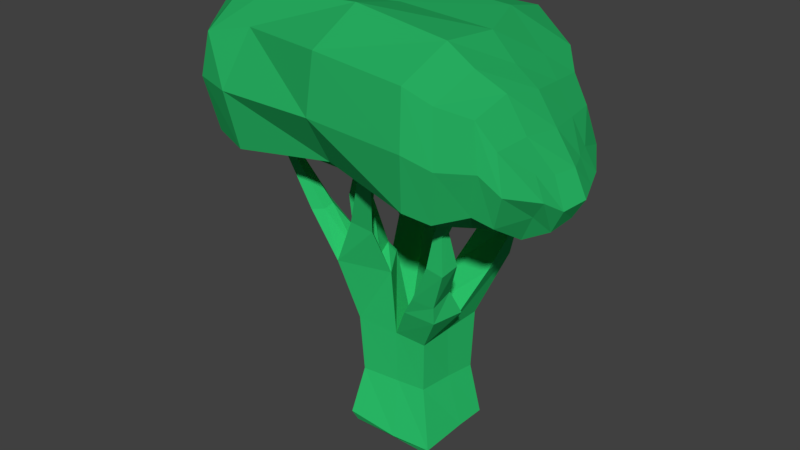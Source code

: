 # Source: broccoli.blend  (saved by Blender 2.79.0; exported with 4.5.12 LTS)
import bpy
from mathutils import Matrix  # noqa: F401  (used for matrix-valued properties, if any)

bpy.ops.wm.read_factory_settings(use_empty=True)
scene = bpy.context.scene
scene.name = 'Scene'

# ---- collections
col_collection_1 = bpy.data.collections.new('Collection 1'); scene.collection.children.link(col_collection_1)

# ---- materials (node trees are filled in below, after node groups)
mat_material_001 = bpy.data.materials.new('Material.001')
mat_material_001.alpha_threshold = 0.0
mat_material_001.use_transparent_shadow = False
mat_material_001.diffuse_color = (0.02732, 0.6038, 0.1651, 1.0)
mat_material_001.roughness = 0.5
mat_material_001.specular_intensity = 0.3854
mat_material_002 = bpy.data.materials.new('Material.002')
mat_material_002.alpha_threshold = 0.0
mat_material_002.use_transparent_shadow = False
mat_material_002.diffuse_color = (0.02029, 0.4233, 0.117, 1.0)
mat_material_002.roughness = 0.5
mat_material_002.specular_intensity = 0.375

# ---- material node trees

# ---- world
world_world = bpy.data.worlds.new('World'); scene.world = world_world
world_world.color = (0.05088, 0.05088, 0.05088)
world_world.use_sun_shadow = False
world_world.sun_shadow_jitter_overblur = 0.0
world_world.cycles.sampling_method = 'MANUAL'

# ---- meshes
me_cube_002 = bpy.data.meshes.new('Cube.002')
me_cube_002.from_pydata([(-0.6483, -0.6584, 0.9991), (-0.6483, 0.6328, 0.9991), (0.643, -0.6584, 0.9991), (0.643, 0.6328, 0.9991), (-0.6149, -0.6034, 0.01865), (-0.599, 0.6035, -0.1402), (0.6124, 0.6035, -0.0189), (0.5965, -0.6034, 0.14), (-0.1243, 0.6236, 0.9991), (0.09168, -0.6495, 0.9991), (0.07897, -0.596, 0.07804), (-0.1072, 0.5966, -0.08086), (-0.6528, -0.1428, 0.9812), (0.6361, -0.06962, 1.003), (0.6028, 0.02581, 0.07038), (-0.6054, -0.02529, -0.07049), (-0.02993, -0.1461, 0.9891), (-0.01235, 0.1439, -0.9897), (1.071, -0.3109, 1.599), (1.038, -0.9365, 1.668), (0.4509, -0.8939, 1.623), (0.3677, -0.3126, 1.539), (1.042, -0.5759, 2.059), (1.065, -0.9853, 1.969), (0.6718, -0.9956, 1.967), (0.5744, -0.6201, 2.042), (1.368, -0.8565, 2.717), (1.355, -1.172, 2.666), (1.059, -1.157, 2.704), (1.012, -0.864, 2.753), (1.346, -1.028, 3.296), (1.339, -1.181, 3.271), (1.196, -1.173, 3.289), (1.174, -1.032, 3.313), (1.556, -1.06, 3.739), (1.524, -1.211, 3.736), (1.393, -1.18, 3.789), (1.396, -1.035, 3.8), (0.06177, -0.7305, 2.091), (-0.8037, -0.9645, 2.088), (-0.2296, -0.2509, 2.18), (-0.9602, -0.3797, 2.243), (-0.2336, -0.6362, 2.25), (-0.6298, -0.7434, 2.249), (-0.321, -0.3446, 2.331), (-0.7014, -0.4757, 2.32), (-1.18, -1.104, 2.896), (-1.146, -0.7306, 2.981), (-1.015, -0.9938, 2.911), (-0.9992, -0.8228, 2.95), (-1.496, -1.364, 4.021), (-1.481, -1.197, 4.059), (-1.422, -1.315, 4.028), (-1.415, -1.238, 4.045), (-0.199, -0.8152, 3.248), (-0.5096, -0.9965, 3.301), (-0.3826, -0.6235, 3.188), (-0.6404, -0.7909, 3.231), (-0.275, -0.7271, 3.892), (-0.4777, -0.7884, 3.994), (-0.3221, -0.5756, 3.968), (-0.4958, -0.6352, 4.049), (-0.04139, -1.028, 2.846), (-0.3848, -1.106, 2.934), (-0.1408, -0.9805, 2.935), (-0.298, -1.016, 2.975), (0.2438, -1.375, 3.863), (0.05242, -1.419, 3.912), (0.1884, -1.349, 3.912), (0.1008, -1.369, 3.935), (0.2718, 0.9653, 1.949), (1.066, 0.9039, 2.089), (1.086, 0.3159, 2.044), (0.4044, 0.3381, 1.909), (0.7054, 1.155, 2.959), (1.141, 0.9958, 2.634), (1.297, 0.7436, 2.797), (0.8404, 0.6492, 2.877), (0.9356, 1.043, 2.956), (1.265, 1.083, 3.036), (1.302, 0.8533, 3.027), (1.009, 0.8097, 2.954), (1.222, 0.9943, 3.51), (1.323, 0.9943, 3.407), (1.33, 0.8623, 3.417), (1.242, 0.8565, 3.505), (1.622, 1.005, 3.967), (1.691, 1.005, 3.897), (1.696, 0.9154, 3.904), (1.636, 0.9115, 3.964), (0.6829, 1.178, 3.517), (0.7151, 1.031, 3.471), (0.8508, 1.13, 3.522), (0.8668, 1.059, 3.512), (0.7179, 1.062, 3.798), (0.7242, 0.9888, 3.775), (0.751, 1.038, 3.8), (0.7541, 1.003, 3.795), (-0.798, 0.4873, 2.319), (-0.7944, 1.099, 2.333), (-0.3809, 1.092, 2.333), (-0.3002, 0.5155, 2.327), (-0.7026, 0.7628, 2.597), (-0.7005, 1.121, 2.605), (-0.4588, 1.116, 2.605), (-0.4116, 0.7792, 2.602), (-0.632, 0.1213, 3.035), (-0.4365, 0.1316, 3.03), (-0.5945, 0.275, 3.141), (-0.4802, 0.281, 3.138), (-0.6219, 0.1097, 4.087), (-0.4264, 0.12, 4.082), (-0.5845, 0.2633, 4.091), (-0.4702, 0.2694, 4.088), (-0.6124, 1.152, 3.494), (-0.6902, 1.356, 3.499), (-0.5522, 1.407, 3.499), (-0.4509, 1.226, 3.497), (-0.6011, 1.26, 4.117), (-0.6515, 1.392, 4.12), (-0.5621, 1.425, 4.12), (-0.4965, 1.308, 4.118), (-1.47, 0.6827, 3.035), (-1.458, 0.9776, 3.044), (-1.228, 0.8154, 3.203), (-1.222, 0.9878, 3.208), (-1.7, 0.6841, 3.543), (-1.764, 0.9067, 3.498), (-1.522, 0.867, 3.579), (-1.559, 0.9972, 3.553), (-1.826, 0.8162, 4.027), (-1.862, 0.943, 4.002), (-1.724, 0.9204, 4.048), (-1.746, 0.9945, 4.033), (-0.7162, -0.6789, -1.0), (-0.7688, -0.76, -0.8193), (-0.6981, 0.6499, -1.0), (-0.719, 0.6899, -0.8159), (0.6878, -0.6789, -0.9972), (0.8094, -0.7418, -0.8529), (0.688, 0.694, -0.9961), (0.7668, 0.6974, -0.9051), (-0.1442, 0.7617, -0.9053), (-0.1278, 0.6842, -0.9979), (0.1108, -0.752, -0.9046), (0.1006, -0.6693, -0.9984), (-0.759, 0.06689, -0.91), (-0.6802, 0.08563, -1.003), (0.772, 0.1536, -0.8835), (0.6927, 0.1635, -0.979), (-2.888, -1.102, 4.211), (-2.888, -1.319, 5.456), (-2.888, 0.5776, 4.211), (-2.888, 0.7947, 5.456), (2.553, -0.8545, 3.857), (2.553, -0.8545, 4.462), (2.553, 0.3304, 3.857), (2.553, 0.3304, 4.462), (-0.1235, 1.52, 4.007), (-0.4714, 1.52, 5.826), (-0.1235, -1.788, 4.197), (-0.1235, -2.044, 5.826), (0.9095, 1.554, 5.817), (1.298, -1.992, 3.95), (1.298, 1.468, 3.95), (1.298, -1.992, 5.663), (-1.671, 1.468, 4.029), (-1.671, -1.667, 5.741), (-1.58, 1.235, 5.887), (-1.671, -1.992, 4.029), (-2.279, 1.276, 4.104), (-2.396, -1.8, 5.573), (-2.279, 1.276, 5.697), (-2.279, -1.8, 4.104), (1.983, 0.8886, 5.218), (1.983, -1.413, 3.885), (1.983, 0.8886, 3.689), (1.983, -1.413, 5.218), (1.646, 1.288, 3.817), (1.646, -1.813, 5.437), (1.646, 1.288, 5.437), (1.646, -1.813, 3.817), (2.268, 0.7888, 4.84), (2.268, -1.313, 3.773), (2.268, 0.7888, 3.773), (2.268, -1.313, 4.84), (-3.204, -0.2595, 4.121), (-3.204, -0.2588, 5.619), (2.775, -0.2604, 3.695), (2.775, -0.2604, 4.423), (-0.1663, -0.2562, 6.064), (-0.1663, -0.2562, 3.926), (1.395, -0.2564, 5.976), (1.395, -0.2564, 3.807), (-1.867, -0.2564, 3.902), (-1.867, -0.2564, 6.203), (-2.535, -0.2571, 3.77), (-2.535, -0.2571, 5.909), (2.148, -0.2585, 5.333), (2.148, -0.2585, 3.493), (1.778, -0.2571, 3.648), (1.778, -0.2571, 5.596), (2.461, -0.2588, 4.878), (2.461, -0.2588, 3.594), (-3.046, 0.268, 5.537), (2.664, 0.03501, 3.776), (-3.046, 0.159, 4.166), (2.664, 0.03501, 4.443), (-0.1449, 0.632, 6.102), (-0.1449, 0.632, 3.941), (1.078, 0.6056, 6.053), (1.347, 0.6056, 3.589), (-1.769, 0.6056, 3.743), (-1.769, 0.6056, 5.852), (-2.407, 0.5095, 3.791), (-2.407, 0.5095, 5.803), (2.065, 0.3151, 5.275), (2.065, 0.3151, 3.591), (1.712, 0.5157, 3.866), (1.712, 0.5157, 5.516), (2.365, 0.265, 4.859), (2.365, 0.265, 3.684), (-3.041, -0.694, 4.047), (2.66, -0.5669, 4.391), (-0.1443, -1.179, 6.259), (-0.1443, -1.179, 3.768), (1.345, -1.152, 6.035), (1.345, -1.152, 3.69), (-1.766, -1.152, 3.798), (-1.766, -1.152, 6.143), (-2.403, -1.053, 3.901), (-2.403, -1.053, 6.083), (2.063, -0.8538, 5.426), (2.063, -0.8538, 3.528), (1.71, -1.059, 3.508), (1.71, -1.059, 5.726), (2.361, -0.8025, 4.909), (2.361, -0.8025, 3.448), (-3.041, -0.8055, 5.752), (2.66, -0.5669, 3.563), (-3.117, -1.281, 4.85), (-3.117, 0.7572, 4.85), (2.73, 0.3748, 4.126), (2.73, -0.8989, 4.126), (-0.1464, -2.178, 4.94), (-0.1464, 1.654, 4.94), (1.381, -2.121, 4.821), (1.113, 1.597, 4.821), (-1.403, 1.597, 4.906), (-1.81, -2.121, 4.906), (-2.464, 1.149, 4.923), (-2.464, -1.915, 4.923), (2.117, -1.499, 4.547), (2.117, 0.9748, 4.442), (1.755, 1.405, 4.628), (1.755, -1.929, 4.628), (2.424, -1.391, 4.284), (2.424, 0.8675, 4.284), (2.969, -0.2602, 4.018), (-3.114, -0.2589, 4.889), (2.849, 0.0573, 4.072), (-3.287, 0.2491, 4.87), (-3.282, -0.7862, 4.921), (2.846, -0.5896, 3.93)], [], [(15, 12, 1, 5), (11, 8, 3, 6), (14, 13, 2, 7), (10, 9, 0, 4), (148, 14, 7, 139), (9, 16, 40, 38), (147, 17, 145, 134), (141, 6, 14, 148), (139, 7, 10, 144), (136, 143, 17, 147), (17, 149, 138, 145), (2, 13, 18, 19), (137, 5, 11, 142), (7, 2, 9, 10), (5, 1, 8, 11), (146, 15, 5, 137), (16, 13, 72, 73), (144, 10, 4, 135), (143, 140, 149, 17), (1, 12, 98, 99), (142, 11, 6, 141), (6, 3, 13, 14), (4, 0, 12, 15), (21, 20, 24, 25), (13, 16, 21, 18), (16, 9, 20, 21), (9, 2, 19, 20), (22, 25, 29, 26), (19, 18, 22, 23), (18, 21, 25, 22), (20, 19, 23, 24), (29, 28, 32, 33), (24, 23, 27, 28), (25, 24, 28, 29), (23, 22, 26, 27), (33, 32, 36, 37), (27, 26, 30, 31), (26, 29, 33, 30), (28, 27, 31, 32), (34, 37, 36, 35), (31, 30, 34, 35), (30, 33, 37, 34), (32, 31, 35, 36), (41, 39, 46, 47), (0, 9, 38, 39), (12, 0, 39, 41), (16, 12, 41, 40), (43, 42, 54, 55), (42, 43, 65, 64), (40, 41, 45, 44), (38, 40, 44, 42), (49, 47, 51, 53), (45, 41, 47, 49), (39, 43, 48, 46), (43, 45, 49, 48), (51, 50, 52, 53), (48, 49, 53, 52), (46, 48, 52, 50), (47, 46, 50, 51), (56, 57, 61, 60), (44, 45, 57, 56), (42, 44, 56, 54), (45, 43, 55, 57), (60, 61, 59, 58), (54, 56, 60, 58), (57, 55, 59, 61), (55, 54, 58, 59), (65, 63, 67, 69), (39, 38, 62, 63), (38, 42, 64, 62), (43, 39, 63, 65), (67, 66, 68, 69), (63, 62, 66, 67), (62, 64, 68, 66), (64, 65, 69, 68), (70, 73, 77, 74), (13, 3, 71, 72), (3, 8, 70, 71), (8, 16, 73, 70), (74, 77, 91, 90), (71, 70, 74, 75), (73, 72, 76, 77), (72, 71, 75, 76), (81, 80, 84, 85), (75, 74, 78, 79), (77, 76, 80, 81), (76, 75, 79, 80), (82, 85, 89, 86), (80, 79, 83, 84), (78, 81, 85, 82), (79, 78, 82, 83), (87, 86, 89, 88), (83, 82, 86, 87), (85, 84, 88, 89), (84, 83, 87, 88), (91, 93, 97, 95), (78, 74, 90, 92), (77, 81, 93, 91), (81, 78, 92, 93), (94, 95, 97, 96), (90, 91, 95, 94), (92, 90, 94, 96), (93, 92, 96, 97), (98, 101, 107, 106), (12, 16, 101, 98), (16, 8, 100, 101), (8, 1, 99, 100), (105, 104, 116, 117), (100, 99, 103, 104), (101, 100, 104, 105), (103, 99, 123, 125), (108, 106, 110, 112), (101, 105, 109, 107), (102, 98, 106, 108), (105, 102, 108, 109), (110, 111, 113, 112), (109, 108, 112, 113), (107, 109, 113, 111), (106, 107, 111, 110), (117, 116, 120, 121), (103, 102, 114, 115), (102, 105, 117, 114), (104, 103, 115, 116), (120, 119, 118, 121), (115, 114, 118, 119), (114, 117, 121, 118), (116, 115, 119, 120), (122, 124, 128, 126), (102, 103, 125, 124), (98, 102, 124, 122), (99, 98, 122, 123), (126, 128, 132, 130), (123, 122, 126, 127), (125, 123, 127, 129), (124, 125, 129, 128), (131, 130, 132, 133), (127, 126, 130, 131), (129, 127, 131, 133), (128, 129, 133, 132), (147, 134, 135, 146), (143, 136, 137, 142), (149, 140, 141, 148), (145, 138, 139, 144), (140, 143, 142, 141), (134, 145, 144, 135), (136, 147, 146, 137), (138, 149, 148, 139), (135, 4, 15, 146), (261, 204, 153, 241), (257, 182, 157, 242), (263, 223, 155, 243), (251, 171, 151, 240), (237, 239, 154, 183), (231, 238, 151, 171), (226, 224, 161, 165), (228, 225, 160, 169), (246, 165, 161, 244), (248, 168, 159, 245), (255, 179, 165, 246), (235, 226, 165, 179), (225, 227, 163, 160), (245, 159, 162, 247), (250, 172, 168, 248), (230, 228, 169, 173), (224, 229, 167, 161), (244, 161, 167, 249), (222, 230, 173, 150), (241, 153, 172, 250), (229, 231, 171, 167), (249, 167, 171, 251), (236, 232, 177, 185), (256, 185, 177, 252), (234, 233, 175, 181), (254, 180, 174, 253), (247, 162, 180, 254), (227, 234, 181, 163), (232, 235, 179, 177), (252, 177, 179, 255), (243, 155, 185, 256), (223, 236, 185, 155), (233, 237, 183, 175), (253, 174, 182, 257), (217, 221, 203, 199), (207, 220, 202, 189), (216, 219, 201, 198), (211, 218, 200, 193), (218, 217, 199, 200), (220, 216, 198, 202), (213, 215, 197, 195), (206, 214, 196, 186), (208, 213, 195, 190), (214, 212, 194, 196), (209, 211, 193, 191), (219, 210, 192, 201), (212, 209, 191, 194), (210, 208, 190, 192), (215, 204, 187, 197), (221, 205, 188, 203), (260, 207, 189, 258), (262, 238, 187, 259), (242, 157, 207, 260), (184, 156, 205, 221), (172, 153, 204, 215), (162, 159, 208, 210), (166, 158, 209, 212), (180, 162, 210, 219), (158, 164, 211, 209), (170, 166, 212, 214), (159, 168, 213, 208), (152, 170, 214, 206), (168, 172, 215, 213), (182, 174, 216, 220), (178, 176, 217, 218), (164, 178, 218, 211), (174, 180, 219, 216), (157, 182, 220, 207), (176, 184, 221, 217), (259, 187, 204, 261), (240, 151, 238, 262), (199, 203, 237, 233), (189, 202, 236, 223), (198, 201, 235, 232), (193, 200, 234, 227), (200, 199, 233, 234), (202, 198, 232, 236), (195, 197, 231, 229), (186, 196, 230, 222), (190, 195, 229, 224), (196, 194, 228, 230), (191, 193, 227, 225), (201, 192, 226, 235), (194, 191, 225, 228), (192, 190, 224, 226), (197, 187, 238, 231), (203, 188, 239, 237), (258, 189, 223, 263), (188, 258, 263, 239), (150, 240, 262, 222), (186, 259, 261, 206), (156, 242, 260, 205), (222, 262, 259, 186), (205, 260, 258, 188), (176, 253, 257, 184), (154, 243, 256, 183), (175, 252, 255, 181), (164, 247, 254, 178), (178, 254, 253, 176), (183, 256, 252, 175), (169, 249, 251, 173), (152, 241, 250, 170), (160, 244, 249, 169), (170, 250, 248, 166), (158, 245, 247, 164), (181, 255, 246, 163), (166, 248, 245, 158), (163, 246, 244, 160), (173, 251, 240, 150), (239, 263, 243, 154), (184, 257, 242, 156), (206, 261, 241, 152)])
me_cube_002.polygons.foreach_set('material_index', [0, 0, 0, 0, 0, 0, 0, 0, 0, 0, 0, 0, 0, 0, 0, 0, 0, 0, 0, 0, 0, 0, 0, 0, 0, 0, 0, 0, 0, 0, 0, 0, 0, 0, 0, 0, 0, 0, 0, 0, 0, 0, 0, 0, 0, 0, 0, 0, 0, 0, 0, 0, 0, 0, 0, 0, 0, 0, 0, 0, 0, 0, 0, 0, 0, 0, 0, 0, 0, 0, 0, 0, 0, 0, 0, 0, 0, 0, 0, 0, 0, 0, 0, 0, 0, 0, 0, 0, 0, 0, 0, 0, 0, 0, 0, 0, 0, 0, 0, 0, 0, 0, 0, 0, 0, 0, 0, 0, 0, 0, 0, 0, 0, 0, 0, 0, 0, 0, 0, 0, 0, 0, 0, 0, 0, 0, 0, 0, 0, 0, 0, 0, 0, 0, 0, 0, 0, 0, 0, 0, 0, 0, 0, 0, 0, 0, 0, 0, 1, 1, 1, 1, 1, 1, 1, 1, 1, 1, 1, 1, 1, 1, 1, 1, 1, 1, 1, 1, 1, 1, 1, 1, 1, 1, 1, 1, 1, 1, 1, 1, 1, 1, 1, 1, 1, 1, 1, 1, 1, 1, 1, 1, 1, 1, 1, 1, 1, 1, 1, 1, 1, 1, 1, 1, 1, 1, 1, 1, 1, 1, 1, 1, 1, 1, 1, 1, 1, 1, 1, 1, 1, 1, 1, 1, 1, 1, 1, 1, 1, 1, 1, 1, 1, 1, 1, 1, 1, 1, 1, 1, 1, 1, 1, 1, 1, 1, 1, 1, 1, 1, 1, 1, 1, 1, 1, 1, 1, 1, 1, 1])
me_cube_002.materials.append(mat_material_001)
me_cube_002.materials.append(mat_material_002)
me_cube_002.use_remesh_preserve_volume = False
me_cube_002.use_remesh_preserve_attributes = False
me_cube_002.use_mirror_vertex_groups = False
me_cube_002.update()

# ---- objects
ob_cube_002 = bpy.data.objects.new('Cube.002', me_cube_002)

# ---- transforms, parenting, visibility, modifiers, constraints
ob_cube_002.location = (0.2053, 0.1609, -0.17)
ob_cube_002.lineart.crease_threshold = 0.0

# ---- collection membership
col_collection_1.objects.link(ob_cube_002)

# ---- scene / render settings (as saved in the file)
scene.frame_start = 1; scene.frame_end = 250; scene.frame_set(1)
scene.render.engine = 'BLENDER_EEVEE_NEXT'
scene.render.resolution_percentage = 50
scene.render.dither_intensity = 0.0
scene.cycles.use_denoising = False
scene.cycles.samples = 128
scene.cycles.sampling_pattern = 'TABULATED_SOBOL'
scene.cycles.use_adaptive_sampling = False
scene.cycles.use_light_tree = False
scene.cycles.blur_glossy = 0.0
scene.cycles.sample_clamp_indirect = 0.0
scene.view_settings.view_transform = 'Standard'
bpy.context.view_layer.update()

# ---- added for rendering (the .blend has no active camera and no usable light): camera, sun
cam_auto = bpy.data.cameras.new('AutoCamera')
cam_auto.lens = 50.0
cam_auto.sensor_width = 36.0
cam_auto.clip_end = 1000.0
ob_auto_camera = bpy.data.objects.new('AutoCamera', cam_auto)
scene.collection.objects.link(ob_auto_camera)
ob_auto_camera.location = (9.59619, -11.5613, 10.0984)
ob_auto_camera.rotation_euler = (1.09748, -7.21219e-08, 0.694738)
scene.camera = ob_auto_camera
light_auto_sun = bpy.data.lights.new('AutoSun', 'SUN')
light_auto_sun.energy = 3.0
light_auto_sun.angle = 0.0523599
ob_auto_sun = bpy.data.objects.new('AutoSun', light_auto_sun)
scene.collection.objects.link(ob_auto_sun)
ob_auto_sun.rotation_euler = (0.872665, 0.174533, 0.523599)
bpy.context.view_layer.update()
